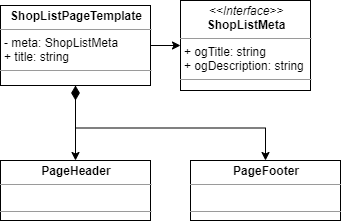

The diagram above was exported from draw.io. Its source (the exported page's mxGraphModel, read from the mxfile embedded in the PNG):
<mxGraphModel dx="1422" dy="714" grid="1" gridSize="10" guides="1" tooltips="1" connect="1" arrows="1" fold="1" page="1" pageScale="1" pageWidth="827" pageHeight="1169" math="0" shadow="0">
  <root>
    <mxCell id="s6aGAINZIbpQ8jXyYgKW-0" />
    <mxCell id="s6aGAINZIbpQ8jXyYgKW-1" parent="s6aGAINZIbpQ8jXyYgKW-0" />
    <mxCell id="s6aGAINZIbpQ8jXyYgKW-2" style="edgeStyle=orthogonalEdgeStyle;rounded=0;orthogonalLoop=1;jettySize=auto;html=1;entryX=0;entryY=0.5;entryDx=0;entryDy=0;fontSize=16;" edge="1" parent="s6aGAINZIbpQ8jXyYgKW-1" source="s6aGAINZIbpQ8jXyYgKW-3" target="s6aGAINZIbpQ8jXyYgKW-4">
      <mxGeometry relative="1" as="geometry" />
    </mxCell>
    <mxCell id="s6aGAINZIbpQ8jXyYgKW-8" style="edgeStyle=orthogonalEdgeStyle;rounded=0;orthogonalLoop=1;jettySize=auto;html=1;fontSize=16;" edge="1" parent="s6aGAINZIbpQ8jXyYgKW-1" source="s6aGAINZIbpQ8jXyYgKW-3" target="s6aGAINZIbpQ8jXyYgKW-5">
      <mxGeometry relative="1" as="geometry" />
    </mxCell>
    <mxCell id="s6aGAINZIbpQ8jXyYgKW-10" style="edgeStyle=orthogonalEdgeStyle;rounded=0;orthogonalLoop=1;jettySize=auto;html=1;fontSize=16;exitX=0.5;exitY=1;exitDx=0;exitDy=0;startSize=12;startArrow=diamondThin;startFill=1;" edge="1" parent="s6aGAINZIbpQ8jXyYgKW-1" source="s6aGAINZIbpQ8jXyYgKW-3" target="s6aGAINZIbpQ8jXyYgKW-6">
      <mxGeometry relative="1" as="geometry" />
    </mxCell>
    <mxCell id="s6aGAINZIbpQ8jXyYgKW-3" value="&lt;p style=&quot;margin: 0px ; margin-top: 4px ; text-align: center&quot;&gt;&lt;b&gt;ShopListPageTemplate&lt;/b&gt;&lt;/p&gt;&lt;hr size=&quot;1&quot;&gt;&lt;p style=&quot;margin: 0px ; margin-left: 4px&quot;&gt;- meta: ShopListMeta&lt;/p&gt;&lt;p style=&quot;margin: 0px ; margin-left: 4px&quot;&gt;+ title: string&lt;/p&gt;&lt;hr size=&quot;1&quot;&gt;&lt;p style=&quot;margin: 0px ; margin-left: 4px&quot;&gt;&lt;br&gt;&lt;/p&gt;" style="verticalAlign=top;align=left;overflow=fill;fontSize=12;fontFamily=Helvetica;html=1;" vertex="1" parent="s6aGAINZIbpQ8jXyYgKW-1">
      <mxGeometry x="20" y="25" width="150" height="80" as="geometry" />
    </mxCell>
    <mxCell id="s6aGAINZIbpQ8jXyYgKW-4" value="&lt;p style=&quot;margin: 0px ; margin-top: 4px ; text-align: center&quot;&gt;&lt;i&gt;&amp;lt;&amp;lt;Interface&amp;gt;&amp;gt;&lt;/i&gt;&lt;br&gt;&lt;b&gt;ShopListMeta&lt;/b&gt;&lt;/p&gt;&lt;hr size=&quot;1&quot;&gt;&lt;p style=&quot;margin: 0px ; margin-left: 4px&quot;&gt;+ ogTitle: string&lt;/p&gt;&lt;p style=&quot;margin: 0px ; margin-left: 4px&quot;&gt;+ ogDescription: string&lt;/p&gt;&lt;hr size=&quot;1&quot;&gt;&lt;p style=&quot;margin: 0px ; margin-left: 4px&quot;&gt;&lt;br&gt;&lt;/p&gt;" style="verticalAlign=top;align=left;overflow=fill;fontSize=12;fontFamily=Helvetica;html=1;" vertex="1" parent="s6aGAINZIbpQ8jXyYgKW-1">
      <mxGeometry x="200" y="20" width="130" height="90" as="geometry" />
    </mxCell>
    <mxCell id="s6aGAINZIbpQ8jXyYgKW-5" value="&lt;p style=&quot;margin: 0px ; margin-top: 4px ; text-align: center&quot;&gt;&lt;b&gt;PageHeader&lt;/b&gt;&lt;/p&gt;&lt;hr size=&quot;1&quot;&gt;&lt;p style=&quot;margin: 0px ; margin-left: 4px&quot;&gt;&lt;br&gt;&lt;/p&gt;&lt;hr size=&quot;1&quot;&gt;&lt;p style=&quot;margin: 0px ; margin-left: 4px&quot;&gt;&lt;br&gt;&lt;/p&gt;" style="verticalAlign=top;align=left;overflow=fill;fontSize=12;fontFamily=Helvetica;html=1;" vertex="1" parent="s6aGAINZIbpQ8jXyYgKW-1">
      <mxGeometry x="20" y="180" width="150" height="60" as="geometry" />
    </mxCell>
    <mxCell id="s6aGAINZIbpQ8jXyYgKW-6" value="&lt;p style=&quot;margin: 0px ; margin-top: 4px ; text-align: center&quot;&gt;&lt;b&gt;PageFooter&lt;/b&gt;&lt;/p&gt;&lt;hr size=&quot;1&quot;&gt;&lt;p style=&quot;margin: 0px ; margin-left: 4px&quot;&gt;&lt;br&gt;&lt;/p&gt;&lt;hr size=&quot;1&quot;&gt;&lt;p style=&quot;margin: 0px ; margin-left: 4px&quot;&gt;&lt;br&gt;&lt;/p&gt;" style="verticalAlign=top;align=left;overflow=fill;fontSize=12;fontFamily=Helvetica;html=1;" vertex="1" parent="s6aGAINZIbpQ8jXyYgKW-1">
      <mxGeometry x="210" y="180" width="150" height="60" as="geometry" />
    </mxCell>
  </root>
</mxGraphModel>